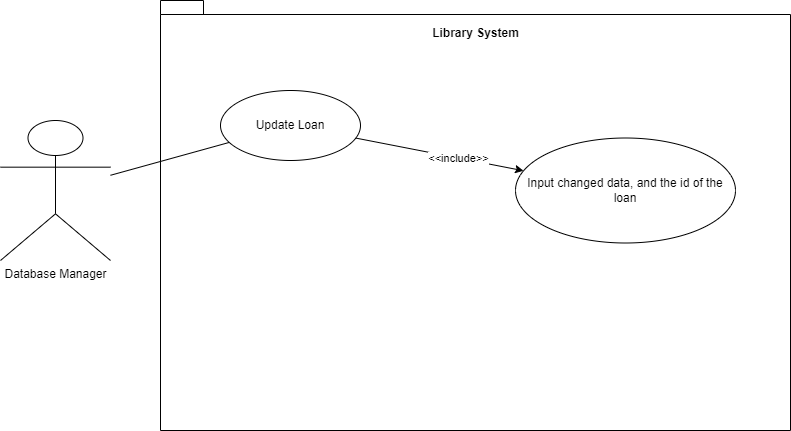

The diagram above was exported from draw.io. Its source (the exported page's mxGraphModel, read from the mxfile embedded in the PNG):
<mxGraphModel dx="1555" dy="722" grid="1" gridSize="10" guides="1" tooltips="1" connect="1" arrows="1" fold="1" page="1" pageScale="1" pageWidth="850" pageHeight="1100" math="0" shadow="0">
  <root>
    <mxCell id="0" />
    <mxCell id="1" parent="0" />
    <mxCell id="fbblEALOfHQAFYrtCxQw-1" value="Database Manager" style="shape=umlActor;verticalLabelPosition=bottom;verticalAlign=top;html=1;outlineConnect=0;" vertex="1" parent="1">
      <mxGeometry x="20" y="160" width="110" height="140" as="geometry" />
    </mxCell>
    <mxCell id="fbblEALOfHQAFYrtCxQw-4" value="" style="shape=folder;fontStyle=1;spacingTop=10;tabWidth=40;tabHeight=14;tabPosition=left;html=1;whiteSpace=wrap;" vertex="1" parent="1">
      <mxGeometry x="180" y="40" width="630" height="430" as="geometry" />
    </mxCell>
    <mxCell id="fbblEALOfHQAFYrtCxQw-5" value="Library System" style="text;align=center;fontStyle=1;verticalAlign=middle;spacingLeft=3;spacingRight=3;strokeColor=none;rotatable=0;points=[[0,0.5],[1,0.5]];portConstraint=eastwest;html=1;" vertex="1" parent="1">
      <mxGeometry x="455" y="60" width="80" height="26" as="geometry" />
    </mxCell>
    <mxCell id="fbblEALOfHQAFYrtCxQw-7" value="Update Loan" style="ellipse;whiteSpace=wrap;html=1;" vertex="1" parent="1">
      <mxGeometry x="240" y="130" width="140" height="70" as="geometry" />
    </mxCell>
    <mxCell id="fbblEALOfHQAFYrtCxQw-10" value="" style="endArrow=none;html=1;rounded=0;" edge="1" parent="1" source="fbblEALOfHQAFYrtCxQw-1" target="fbblEALOfHQAFYrtCxQw-7">
      <mxGeometry width="50" height="50" relative="1" as="geometry">
        <mxPoint x="380" y="310" as="sourcePoint" />
        <mxPoint x="430" y="260" as="targetPoint" />
      </mxGeometry>
    </mxCell>
    <mxCell id="fbblEALOfHQAFYrtCxQw-11" value="Input changed data, and the id of the loan" style="ellipse;whiteSpace=wrap;html=1;" vertex="1" parent="1">
      <mxGeometry x="535" y="177.5" width="220" height="105" as="geometry" />
    </mxCell>
    <mxCell id="fbblEALOfHQAFYrtCxQw-12" value="" style="endArrow=classic;html=1;rounded=0;" edge="1" parent="1" source="fbblEALOfHQAFYrtCxQw-7" target="fbblEALOfHQAFYrtCxQw-11">
      <mxGeometry width="50" height="50" relative="1" as="geometry">
        <mxPoint x="380" y="300" as="sourcePoint" />
        <mxPoint x="430" y="250" as="targetPoint" />
      </mxGeometry>
    </mxCell>
    <mxCell id="fbblEALOfHQAFYrtCxQw-13" value="&amp;lt;&amp;lt;include&amp;gt;&amp;gt;" style="edgeLabel;html=1;align=center;verticalAlign=middle;resizable=0;points=[];" vertex="1" connectable="0" parent="fbblEALOfHQAFYrtCxQw-12">
      <mxGeometry x="0.2165" relative="1" as="geometry">
        <mxPoint as="offset" />
      </mxGeometry>
    </mxCell>
  </root>
</mxGraphModel>